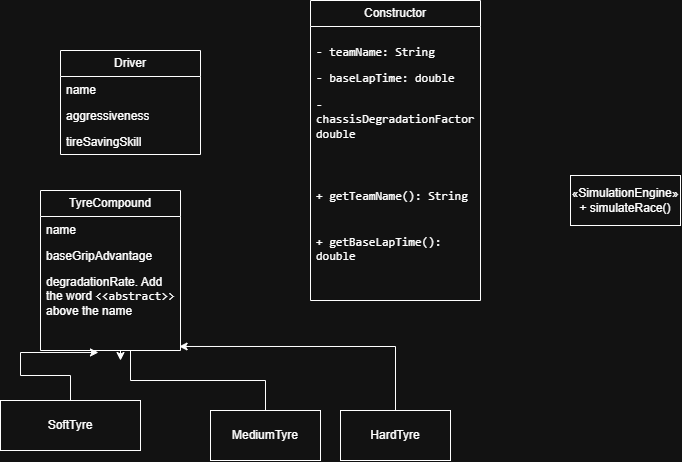

The diagram above was exported from draw.io. Its source (the exported page's mxGraphModel, read from the mxfile embedded in the PNG):
<mxGraphModel dx="774" dy="425" grid="1" gridSize="10" guides="1" tooltips="1" connect="1" arrows="1" fold="1" page="1" pageScale="1" pageWidth="850" pageHeight="1100" math="0" shadow="0">
  <root>
    <mxCell id="0" />
    <mxCell id="1" parent="0" />
    <mxCell id="hZBPEiH0oW7kDdZsnqLr-1" parent="1" style="swimlane;fontStyle=0;childLayout=stackLayout;horizontal=1;startSize=26;fillColor=none;horizontalStack=0;resizeParent=1;resizeParentMax=0;resizeLast=0;collapsible=1;marginBottom=0;whiteSpace=wrap;html=1;" value="Constructor" vertex="1">
      <mxGeometry height="300" width="170" x="330" y="350" as="geometry" />
    </mxCell>
    <mxCell id="hZBPEiH0oW7kDdZsnqLr-2" parent="hZBPEiH0oW7kDdZsnqLr-1" style="text;strokeColor=none;fillColor=none;align=left;verticalAlign=top;spacingLeft=4;spacingRight=4;overflow=hidden;rotatable=0;points=[[0,0.5],[1,0.5]];portConstraint=eastwest;whiteSpace=wrap;html=1;" value="&lt;li&gt;&lt;p&gt;&lt;code&gt;- teamName: String&lt;/code&gt;&lt;/p&gt;&lt;/li&gt;&lt;li&gt;&lt;p&gt;&lt;code&gt;- baseLapTime: double&lt;/code&gt;&lt;/p&gt;&lt;/li&gt;&lt;li&gt;&lt;p&gt;&lt;code&gt;- chassisDegradationFactor: double&lt;/code&gt;&lt;/p&gt;&lt;/li&gt;" vertex="1">
      <mxGeometry height="144" width="170" y="26" as="geometry" />
    </mxCell>
    <mxCell id="hZBPEiH0oW7kDdZsnqLr-3" parent="hZBPEiH0oW7kDdZsnqLr-1" style="text;strokeColor=none;fillColor=none;align=left;verticalAlign=top;spacingLeft=4;spacingRight=4;overflow=hidden;rotatable=0;points=[[0,0.5],[1,0.5]];portConstraint=eastwest;whiteSpace=wrap;html=1;" value="&lt;li&gt;&lt;p&gt;&lt;code&gt;+ getTeamName(): String&lt;/code&gt;&lt;/p&gt;&lt;/li&gt;&lt;li&gt;&lt;p&gt;&lt;/p&gt;&lt;/li&gt;" vertex="1">
      <mxGeometry height="58" width="170" y="170" as="geometry" />
    </mxCell>
    <mxCell id="hZBPEiH0oW7kDdZsnqLr-4" parent="hZBPEiH0oW7kDdZsnqLr-1" style="text;strokeColor=none;fillColor=none;align=left;verticalAlign=top;spacingLeft=4;spacingRight=4;overflow=hidden;rotatable=0;points=[[0,0.5],[1,0.5]];portConstraint=eastwest;whiteSpace=wrap;html=1;" value="&lt;code&gt;+ getBaseLapTime(): double&lt;/code&gt;" vertex="1">
      <mxGeometry height="72" width="170" y="228" as="geometry" />
    </mxCell>
    <mxCell id="hZBPEiH0oW7kDdZsnqLr-8" parent="1" style="swimlane;fontStyle=0;childLayout=stackLayout;horizontal=1;startSize=26;fillColor=none;horizontalStack=0;resizeParent=1;resizeParentMax=0;resizeLast=0;collapsible=1;marginBottom=0;whiteSpace=wrap;html=1;" value="Driver" vertex="1">
      <mxGeometry height="104" width="140" x="80" y="400" as="geometry" />
    </mxCell>
    <mxCell id="hZBPEiH0oW7kDdZsnqLr-9" parent="hZBPEiH0oW7kDdZsnqLr-8" style="text;strokeColor=none;fillColor=none;align=left;verticalAlign=top;spacingLeft=4;spacingRight=4;overflow=hidden;rotatable=0;points=[[0,0.5],[1,0.5]];portConstraint=eastwest;whiteSpace=wrap;html=1;" value="name" vertex="1">
      <mxGeometry height="26" width="140" y="26" as="geometry" />
    </mxCell>
    <mxCell id="hZBPEiH0oW7kDdZsnqLr-10" parent="hZBPEiH0oW7kDdZsnqLr-8" style="text;strokeColor=none;fillColor=none;align=left;verticalAlign=top;spacingLeft=4;spacingRight=4;overflow=hidden;rotatable=0;points=[[0,0.5],[1,0.5]];portConstraint=eastwest;whiteSpace=wrap;html=1;" value="aggressiveness" vertex="1">
      <mxGeometry height="26" width="140" y="52" as="geometry" />
    </mxCell>
    <mxCell id="hZBPEiH0oW7kDdZsnqLr-11" parent="hZBPEiH0oW7kDdZsnqLr-8" style="text;strokeColor=none;fillColor=none;align=left;verticalAlign=top;spacingLeft=4;spacingRight=4;overflow=hidden;rotatable=0;points=[[0,0.5],[1,0.5]];portConstraint=eastwest;whiteSpace=wrap;html=1;" value="tireSavingSkill" vertex="1">
      <mxGeometry height="26" width="140" y="78" as="geometry" />
    </mxCell>
    <mxCell id="hZBPEiH0oW7kDdZsnqLr-12" parent="1" style="swimlane;fontStyle=0;childLayout=stackLayout;horizontal=1;startSize=26;fillColor=none;horizontalStack=0;resizeParent=1;resizeParentMax=0;resizeLast=0;collapsible=1;marginBottom=0;whiteSpace=wrap;html=1;" value="TyreCompound" vertex="1">
      <mxGeometry height="160" width="140" x="60" y="540" as="geometry" />
    </mxCell>
    <mxCell id="hZBPEiH0oW7kDdZsnqLr-13" parent="hZBPEiH0oW7kDdZsnqLr-12" style="text;strokeColor=none;fillColor=none;align=left;verticalAlign=top;spacingLeft=4;spacingRight=4;overflow=hidden;rotatable=0;points=[[0,0.5],[1,0.5]];portConstraint=eastwest;whiteSpace=wrap;html=1;" value="name" vertex="1">
      <mxGeometry height="26" width="140" y="26" as="geometry" />
    </mxCell>
    <mxCell id="hZBPEiH0oW7kDdZsnqLr-14" parent="hZBPEiH0oW7kDdZsnqLr-12" style="text;strokeColor=none;fillColor=none;align=left;verticalAlign=top;spacingLeft=4;spacingRight=4;overflow=hidden;rotatable=0;points=[[0,0.5],[1,0.5]];portConstraint=eastwest;whiteSpace=wrap;html=1;" value="baseGripAdvantage" vertex="1">
      <mxGeometry height="26" width="140" y="52" as="geometry" />
    </mxCell>
    <mxCell id="hZBPEiH0oW7kDdZsnqLr-15" parent="hZBPEiH0oW7kDdZsnqLr-12" style="text;strokeColor=none;fillColor=none;align=left;verticalAlign=top;spacingLeft=4;spacingRight=4;overflow=hidden;rotatable=0;points=[[0,0.5],[1,0.5]];portConstraint=eastwest;whiteSpace=wrap;html=1;" value="degradationRate. Add the word &lt;code&gt;&amp;lt;&amp;lt;abstract&amp;gt;&amp;gt;&lt;/code&gt; above the name" vertex="1">
      <mxGeometry height="82" width="140" y="78" as="geometry" />
    </mxCell>
    <mxCell id="hZBPEiH0oW7kDdZsnqLr-25" edge="1" parent="1" source="hZBPEiH0oW7kDdZsnqLr-20" style="edgeStyle=orthogonalEdgeStyle;rounded=0;orthogonalLoop=1;jettySize=auto;html=1;entryX=0.99;entryY=0.951;entryDx=0;entryDy=0;entryPerimeter=0;" target="hZBPEiH0oW7kDdZsnqLr-15">
      <mxGeometry relative="1" as="geometry">
        <mxPoint x="160" y="710" as="targetPoint" />
      </mxGeometry>
    </mxCell>
    <mxCell id="hZBPEiH0oW7kDdZsnqLr-20" parent="1" style="html=1;whiteSpace=wrap;" value="HardTyre" vertex="1">
      <mxGeometry height="50" width="110" x="360" y="760" as="geometry" />
    </mxCell>
    <mxCell id="hZBPEiH0oW7kDdZsnqLr-21" parent="1" style="html=1;whiteSpace=wrap;" value="MediumTyre" vertex="1">
      <mxGeometry height="50" width="110" x="230" y="760" as="geometry" />
    </mxCell>
    <mxCell id="hZBPEiH0oW7kDdZsnqLr-22" parent="1" style="html=1;whiteSpace=wrap;" value="«SimulationEngine»&lt;br&gt;+ simulateRace()" vertex="1">
      <mxGeometry height="50" width="110" x="590" y="525" as="geometry" />
    </mxCell>
    <mxCell id="hZBPEiH0oW7kDdZsnqLr-19" parent="1" style="html=1;whiteSpace=wrap;" value="SoftTyre" vertex="1">
      <mxGeometry height="50" width="140" x="20" y="750" as="geometry" />
    </mxCell>
    <mxCell id="hZBPEiH0oW7kDdZsnqLr-23" edge="1" parent="1" source="hZBPEiH0oW7kDdZsnqLr-19" style="edgeStyle=orthogonalEdgeStyle;rounded=0;orthogonalLoop=1;jettySize=auto;html=1;entryX=0.414;entryY=1.024;entryDx=0;entryDy=0;entryPerimeter=0;" target="hZBPEiH0oW7kDdZsnqLr-15">
      <mxGeometry relative="1" as="geometry" />
    </mxCell>
    <mxCell id="hZBPEiH0oW7kDdZsnqLr-24" edge="1" parent="1" source="hZBPEiH0oW7kDdZsnqLr-21" style="edgeStyle=orthogonalEdgeStyle;rounded=0;orthogonalLoop=1;jettySize=auto;html=1;">
      <mxGeometry relative="1" as="geometry">
        <Array as="points">
          <mxPoint x="285" y="730" />
          <mxPoint x="150" y="730" />
          <mxPoint x="150" y="700" />
        </Array>
        <mxPoint x="140" y="710" as="targetPoint" />
      </mxGeometry>
    </mxCell>
  </root>
</mxGraphModel>